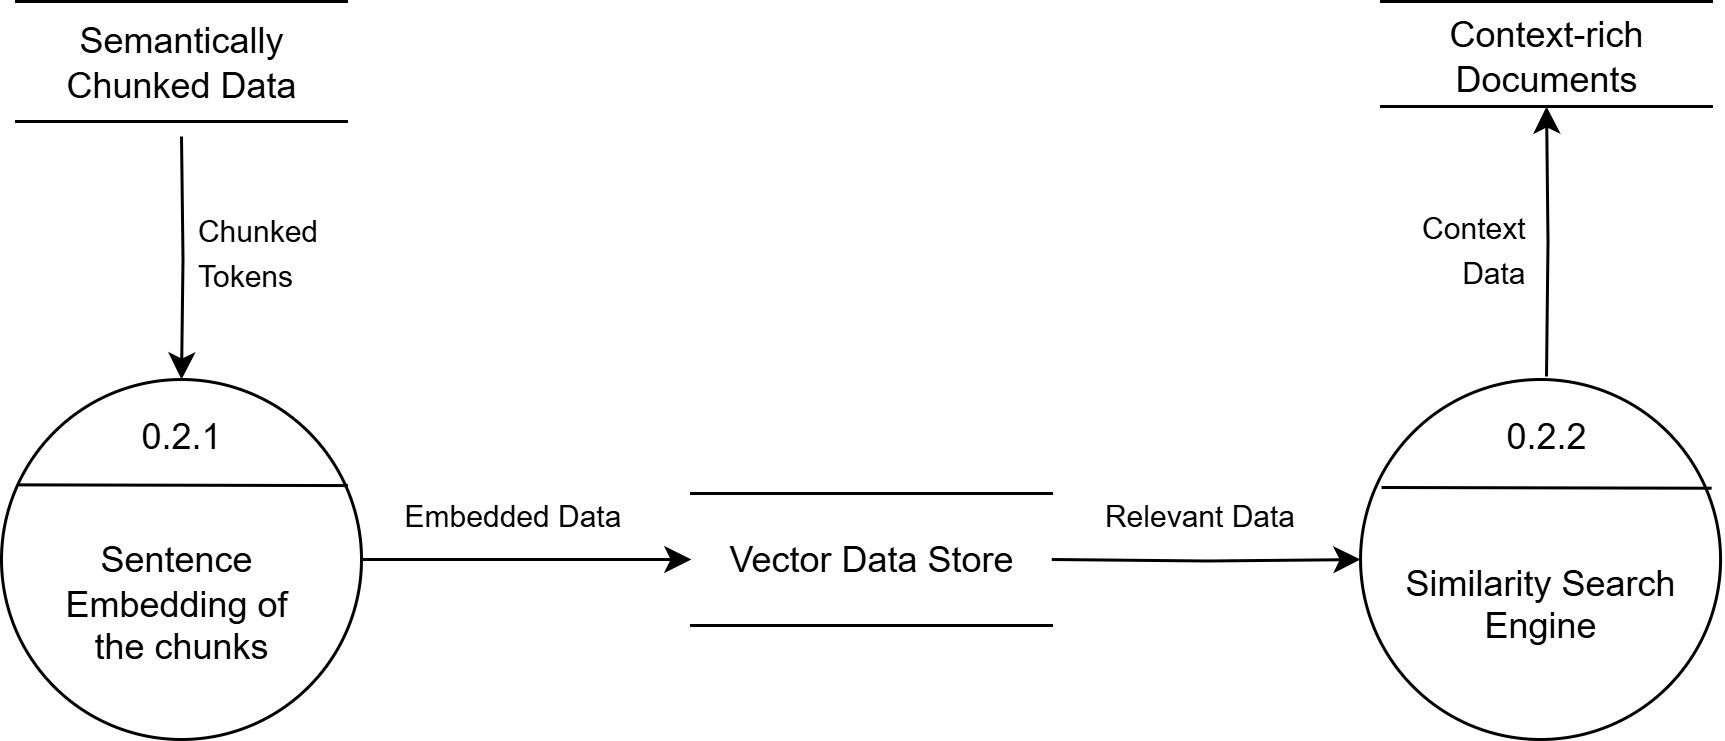

The diagram above was exported from draw.io. Its source (the exported page's mxGraphModel, read from the mxfile embedded in the PNG):
<mxGraphModel dx="1042" dy="527" grid="1" gridSize="10" guides="1" tooltips="1" connect="1" arrows="1" fold="1" page="1" pageScale="1" pageWidth="850" pageHeight="1100" math="0" shadow="0">
  <root>
    <mxCell id="0" />
    <mxCell id="1" parent="0" />
    <mxCell id="Tyzu09ZwuiHIX_BPrVbN-1" style="edgeStyle=orthogonalEdgeStyle;rounded=0;orthogonalLoop=1;jettySize=auto;html=1;exitX=0.5;exitY=1;exitDx=0;exitDy=0;entryX=0.5;entryY=0;entryDx=0;entryDy=0;" parent="1" target="Tyzu09ZwuiHIX_BPrVbN-5" edge="1">
      <mxGeometry relative="1" as="geometry">
        <mxPoint x="190" y="130" as="sourcePoint" />
      </mxGeometry>
    </mxCell>
    <mxCell id="Tyzu09ZwuiHIX_BPrVbN-24" style="edgeStyle=orthogonalEdgeStyle;rounded=0;orthogonalLoop=1;jettySize=auto;html=1;exitX=1;exitY=0.5;exitDx=0;exitDy=0;entryX=0;entryY=0.5;entryDx=0;entryDy=0;" parent="1" source="Tyzu09ZwuiHIX_BPrVbN-5" target="C9q3YQTlGq2BmQiNj0rg-1" edge="1">
      <mxGeometry relative="1" as="geometry">
        <mxPoint x="340" y="271" as="targetPoint" />
      </mxGeometry>
    </mxCell>
    <mxCell id="Tyzu09ZwuiHIX_BPrVbN-5" value="&lt;div&gt;&lt;br&gt;&lt;/div&gt;&lt;div&gt;&lt;br&gt;&lt;/div&gt;&lt;div&gt;Sentence&amp;nbsp;&lt;/div&gt;&lt;div&gt;Embedding of&amp;nbsp;&lt;/div&gt;&lt;div&gt;the chunks&lt;/div&gt;" style="ellipse;whiteSpace=wrap;html=1;aspect=fixed;" parent="1" vertex="1">
      <mxGeometry x="130" y="211" width="120" height="120" as="geometry" />
    </mxCell>
    <mxCell id="Tyzu09ZwuiHIX_BPrVbN-6" value="0.2.1" style="whiteSpace=wrap;html=1;strokeWidth=0;strokeColor=light-dark(default, #ffffff);" parent="1" vertex="1">
      <mxGeometry x="170" y="220" width="40" height="20" as="geometry" />
    </mxCell>
    <mxCell id="Tyzu09ZwuiHIX_BPrVbN-7" value="" style="endArrow=none;html=1;rounded=0;exitX=0.037;exitY=0.301;exitDx=0;exitDy=0;exitPerimeter=0;entryX=0.954;entryY=0.303;entryDx=0;entryDy=0;entryPerimeter=0;" parent="1" edge="1">
      <mxGeometry width="50" height="50" relative="1" as="geometry">
        <mxPoint x="135.44" y="246.12" as="sourcePoint" />
        <mxPoint x="245.48000000000002" y="246.36" as="targetPoint" />
      </mxGeometry>
    </mxCell>
    <mxCell id="Tyzu09ZwuiHIX_BPrVbN-8" style="edgeStyle=orthogonalEdgeStyle;rounded=0;orthogonalLoop=1;jettySize=auto;html=1;exitX=1;exitY=0.5;exitDx=0;exitDy=0;entryX=0;entryY=0.5;entryDx=0;entryDy=0;" parent="1" target="Tyzu09ZwuiHIX_BPrVbN-12" edge="1">
      <mxGeometry relative="1" as="geometry">
        <mxPoint x="480" y="271" as="sourcePoint" />
        <mxPoint x="558" y="271" as="targetPoint" />
      </mxGeometry>
    </mxCell>
    <mxCell id="Tyzu09ZwuiHIX_BPrVbN-11" value="" style="edgeStyle=orthogonalEdgeStyle;rounded=0;orthogonalLoop=1;jettySize=auto;html=1;entryX=0.5;entryY=1;entryDx=0;entryDy=0;" parent="1" target="Tyzu09ZwuiHIX_BPrVbN-23" edge="1">
      <mxGeometry relative="1" as="geometry">
        <mxPoint x="645.02" y="210" as="sourcePoint" />
        <mxPoint x="645.02" y="130" as="targetPoint" />
      </mxGeometry>
    </mxCell>
    <mxCell id="Tyzu09ZwuiHIX_BPrVbN-12" value="&lt;div&gt;&lt;br&gt;&lt;/div&gt;&lt;div&gt;&lt;span style=&quot;background-color: transparent; color: light-dark(rgb(0, 0, 0), rgb(255, 255, 255));&quot;&gt;&lt;br&gt;&lt;/span&gt;&lt;/div&gt;&lt;div&gt;&lt;span style=&quot;background-color: transparent; color: light-dark(rgb(0, 0, 0), rgb(255, 255, 255));&quot;&gt;Similarity Search Engine&lt;/span&gt;&lt;/div&gt;" style="ellipse;whiteSpace=wrap;html=1;aspect=fixed;" parent="1" vertex="1">
      <mxGeometry x="583.02" y="211" width="120" height="120" as="geometry" />
    </mxCell>
    <mxCell id="Tyzu09ZwuiHIX_BPrVbN-13" value="0.2.2" style="whiteSpace=wrap;html=1;strokeWidth=0;strokeColor=light-dark(default, #ffffff);" parent="1" vertex="1">
      <mxGeometry x="625.02" y="220" width="40" height="20" as="geometry" />
    </mxCell>
    <mxCell id="Tyzu09ZwuiHIX_BPrVbN-16" value="" style="endArrow=none;html=1;rounded=0;exitX=0.037;exitY=0.301;exitDx=0;exitDy=0;exitPerimeter=0;entryX=0.954;entryY=0.303;entryDx=0;entryDy=0;entryPerimeter=0;" parent="1" edge="1">
      <mxGeometry width="50" height="50" relative="1" as="geometry">
        <mxPoint x="590" y="247" as="sourcePoint" />
        <mxPoint x="700.04" y="247.24" as="targetPoint" />
      </mxGeometry>
    </mxCell>
    <mxCell id="Tyzu09ZwuiHIX_BPrVbN-17" value="&lt;font style=&quot;font-size: 10px;&quot;&gt;Embedded Data&lt;/font&gt;" style="text;html=1;align=center;verticalAlign=middle;resizable=0;points=[];autosize=1;strokeColor=none;fillColor=none;" parent="1" vertex="1">
      <mxGeometry x="250" y="241" width="100" height="30" as="geometry" />
    </mxCell>
    <mxCell id="Tyzu09ZwuiHIX_BPrVbN-18" value="&lt;span style=&quot;font-size: 10px;&quot;&gt;Relevant Data&lt;/span&gt;" style="text;html=1;align=center;verticalAlign=middle;resizable=0;points=[];autosize=1;strokeColor=none;fillColor=none;" parent="1" vertex="1">
      <mxGeometry x="484" y="241" width="90" height="30" as="geometry" />
    </mxCell>
    <mxCell id="Tyzu09ZwuiHIX_BPrVbN-19" value="&lt;span style=&quot;font-size: 10px;&quot;&gt;Context&lt;/span&gt;&lt;div&gt;&lt;span style=&quot;font-size: 10px;&quot;&gt;Data&lt;/span&gt;&lt;/div&gt;" style="text;html=1;align=right;verticalAlign=middle;resizable=0;points=[];autosize=1;strokeColor=none;fillColor=none;" parent="1" vertex="1">
      <mxGeometry x="579.02" y="147" width="60" height="40" as="geometry" />
    </mxCell>
    <mxCell id="Tyzu09ZwuiHIX_BPrVbN-20" value="Semantically Chunked Data" style="html=1;dashed=0;whiteSpace=wrap;shape=partialRectangle;right=0;left=0;" parent="1" vertex="1">
      <mxGeometry x="135" y="85" width="110" height="40" as="geometry" />
    </mxCell>
    <mxCell id="Tyzu09ZwuiHIX_BPrVbN-22" value="&lt;div style=&quot;text-align: left;&quot;&gt;&lt;span style=&quot;font-size: 10px;&quot;&gt;Chunked&lt;/span&gt;&lt;/div&gt;&lt;div style=&quot;text-align: left;&quot;&gt;&lt;span style=&quot;font-size: 10px;&quot;&gt;Tokens&lt;/span&gt;&lt;/div&gt;" style="text;html=1;align=center;verticalAlign=middle;resizable=0;points=[];autosize=1;strokeColor=none;fillColor=none;" parent="1" vertex="1">
      <mxGeometry x="185" y="148" width="60" height="40" as="geometry" />
    </mxCell>
    <mxCell id="Tyzu09ZwuiHIX_BPrVbN-23" value="Context-rich Documents" style="html=1;dashed=0;whiteSpace=wrap;shape=partialRectangle;right=0;left=0;" parent="1" vertex="1">
      <mxGeometry x="590.02" y="85" width="110" height="35" as="geometry" />
    </mxCell>
    <mxCell id="C9q3YQTlGq2BmQiNj0rg-1" value="Vector Data Store" style="html=1;dashed=0;whiteSpace=wrap;shape=partialRectangle;right=0;left=0;" parent="1" vertex="1">
      <mxGeometry x="360" y="249" width="120" height="44" as="geometry" />
    </mxCell>
  </root>
</mxGraphModel>